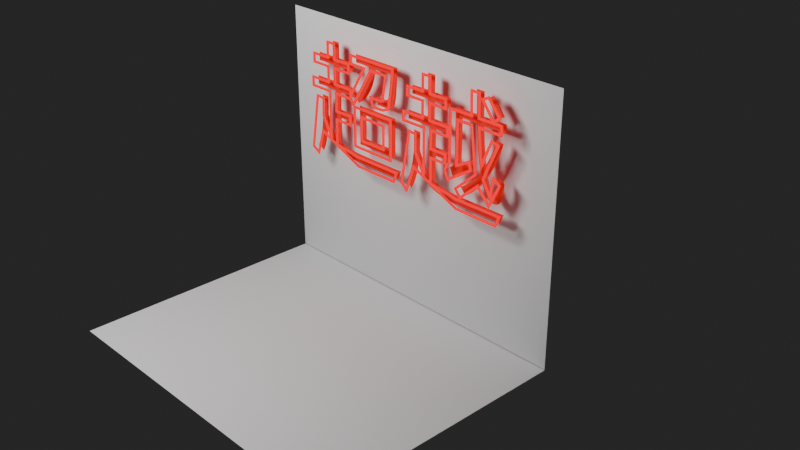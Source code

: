 # Source: neon.blend  (saved by Blender 4.1.24; exported with 4.5.12 LTS)
import bpy
from mathutils import Matrix  # noqa: F401  (used for matrix-valued properties, if any)

bpy.ops.wm.read_factory_settings(use_empty=True)
scene = bpy.context.scene
scene.name = 'Scene'

# ---- collections
col_collection = bpy.data.collections.new('Collection'); scene.collection.children.link(col_collection)

# ---- materials (node trees are filled in below, after node groups)
mat_neon = bpy.data.materials.new('neon')
mat_neon.use_transparent_shadow = False
mat_neon_mat = bpy.data.materials.new('neon_mat')
mat_neon_mat.use_transparent_shadow = False
mat_wall = bpy.data.materials.new('Wall')
mat_wall.use_transparent_shadow = False

# ---- material node trees
mat_neon.use_nodes = True; mat_neon.node_tree.nodes.clear()
_N = mat_neon.node_tree.nodes; _L = mat_neon.node_tree.links
n0 = _N.new('ShaderNodeOutputMaterial'); n0.name = 'Material Output'; n0.location = (300, 300)
n1 = _N.new('ShaderNodeEmission'); n1.name = 'Emission'; n1.location = (10, 300)
n1.inputs[0].default_value = (1.0, 0.0, 0.01028, 1.0)
n1.inputs[1].default_value = 1.5
_L.new(n1.outputs[0], n0.inputs[0])
n0.is_active_output = True
mat_neon_mat.use_nodes = True; mat_neon_mat.node_tree.nodes.clear()
_N = mat_neon_mat.node_tree.nodes; _L = mat_neon_mat.node_tree.links
n0 = _N.new('ShaderNodeBsdfPrincipled'); n0.name = 'Principled BSDF'; n0.location = (10, 300)
n0.inputs[0].default_value = (0.8001, 0.0, 0.0005824, 1.0)
n1 = _N.new('ShaderNodeOutputMaterial'); n1.name = 'Material Output'; n1.location = (300, 300)
_L.new(n0.outputs[0], n1.inputs[0])
n1.is_active_output = True
mat_wall.use_nodes = True; mat_wall.node_tree.nodes.clear()
_N = mat_wall.node_tree.nodes; _L = mat_wall.node_tree.links
n0 = _N.new('ShaderNodeBsdfPrincipled'); n0.name = 'Principled BSDF'; n0.location = (10, 300)
n0.inputs[2].default_value = 1.0
n1 = _N.new('ShaderNodeOutputMaterial'); n1.name = 'Material Output'; n1.location = (300, 300)
_L.new(n0.outputs[0], n1.inputs[0])
n1.is_active_output = True

# ---- world
world_world = bpy.data.worlds.new('World'); scene.world = world_world
world_world.use_nodes = True; world_world.node_tree.nodes.clear()
_N = world_world.node_tree.nodes; _L = world_world.node_tree.links
n0 = _N.new('ShaderNodeOutputWorld'); n0.name = 'World Output'; n0.location = (300, 300)
n1 = _N.new('ShaderNodeBackground'); n1.name = 'Background'; n1.location = (10, 300)
n1.inputs[0].default_value = (0.05088, 0.05088, 0.05088, 1.0)
n1.inputs[1].default_value = 0.5
_L.new(n1.outputs[0], n0.inputs[0])
n0.is_active_output = True
world_world.color = (0.05088, 0.05088, 0.05088)
world_world.use_sun_shadow = False
world_world.sun_shadow_jitter_overblur = 0.0

# ---- cameras
cam_camera = bpy.data.cameras.new('Camera')
cam_camera.clip_end = 100.0
cam_camera.ortho_scale = 7.314

# ---- lights
light_light = bpy.data.lights.new('Light', 'POINT')
light_light.transmission_factor = 0.0
light_light.energy = 1000.0
light_light.shadow_soft_size = 0.8949
light_light.shadow_maximum_resolution = 0.006
light_light.use_absolute_resolution = True

# ---- meshes
me_plane = bpy.data.meshes.new('Plane')
me_plane.from_pydata([(-1.0, -1.0, 0.0), (1.0, -1.0, 0.0), (-1.0, 1.0, 0.0), (1.0, 1.0, 0.0)], [], [(0, 1, 3, 2)])
_uv = me_plane.uv_layers.new(name='UVMap')
_uv.uv.foreach_set('vector', [0.0, 0.0, 1.0, 0.0, 1.0, 1.0, 0.0, 1.0])
me_plane.materials.append(mat_wall)
me_plane.update()
me_plane_001 = bpy.data.meshes.new('Plane.001')
me_plane_001.from_pydata([(-1.0, -1.0, 0.0), (1.0, -1.0, 0.0), (-1.0, 1.0, 0.0), (1.0, 1.0, 0.0)], [], [(0, 1, 3, 2)])
_uv = me_plane_001.uv_layers.new(name='UVMap')
_uv.uv.foreach_set('vector', [0.0, 0.0, 1.0, 0.0, 1.0, 1.0, 0.0, 1.0])
me_plane_001.materials.append(mat_wall)
me_plane_001.update()

# ---- curves / text
txt_text = bpy.data.curves.new('Text', 'FONT')
txt_text.dimensions = '2D'
txt_text.body = '超越'
txt_text.materials.append(mat_neon)
txt_text.bevel_depth = 0.01
txt_text.resolution_u = 18
txt_text.render_resolution_u = 1
txt_text.fill_mode = 'NONE'
txt_text.align_x = 'CENTER'
txt_text.align_y = 'CENTER'
txt_text_001 = bpy.data.curves.new('Text.001', 'FONT')
txt_text_001.dimensions = '2D'
txt_text_001.body = '超越'
txt_text_001.materials.append(mat_neon_mat)
txt_text_001.align_x = 'CENTER'
txt_text_001.align_y = 'CENTER'

# ---- objects
ob_light = bpy.data.objects.new('Light', light_light)
ob_camera = bpy.data.objects.new('Camera', cam_camera)
ob_text = bpy.data.objects.new('Text', txt_text)
ob_text_001 = bpy.data.objects.new('Text.001', txt_text_001)
ob_plane = bpy.data.objects.new('Plane', me_plane)
ob_plane_001 = bpy.data.objects.new('Plane.001', me_plane_001)

# ---- transforms, parenting, visibility, modifiers, constraints
ob_light.location = (-1.169, -4.022, 4.079)
ob_light.rotation_euler = (0.6503, 0.05522, 1.866)
ob_light.lock_rotations_4d = False
ob_light.empty_display_type = 'ARROWS'
ob_light.color = (0.0, 0.0, 0.0, 0.0)
ob_light.lineart.crease_threshold = 0.0
ob_camera.location = (7.359, -6.926, 4.958)
ob_camera.rotation_euler = (1.109, 0.0, 0.8149)
ob_camera.lock_rotations_4d = False
ob_camera.empty_display_type = 'ARROWS'
ob_camera.color = (0.0, 0.0, 0.0, 0.0)
ob_camera.display_type = 'WIRE'
ob_camera.lineart.crease_threshold = 0.0
ob_text.location = (0.0, 0.0, 0.8714)
ob_text.rotation_euler = (-4.712, -0.0, 0.0)
ob_text.scale = (1.373, 1.373, 1.373)
ob_text_001.location = (0.0, 0.06894, 0.8714)
ob_text_001.rotation_euler = (-4.712, -0.0, 0.0)
ob_text_001.scale = (1.373, 1.373, 1.373)
ob_plane.location = (0.0, 0.2021, 0.3878)
ob_plane.rotation_euler = (1.571, -0.0, 0.0)
ob_plane.scale = (1.817, 1.419, 1.0)
ob_plane_001.location = (0.0, -1.193, -1.041)
ob_plane_001.rotation_euler = (0.000427, -0.0, 0.0)
ob_plane_001.scale = (1.817, 1.419, 1.0)

# ---- collection membership
col_collection.objects.link(ob_light)
col_collection.objects.link(ob_camera)
col_collection.objects.link(ob_text)
col_collection.objects.link(ob_text_001)
col_collection.objects.link(ob_plane)
col_collection.objects.link(ob_plane_001)

# ---- scene / render settings (as saved in the file)
scene.camera = ob_camera
scene.frame_start = 1; scene.frame_end = 250; scene.frame_set(1)
scene.render.engine = 'BLENDER_EEVEE_NEXT'
scene.cycles.sampling_pattern = 'TABULATED_SOBOL'
scene.eevee.ray_tracing_options.trace_max_roughness = 0.0
bpy.context.view_layer.update()
